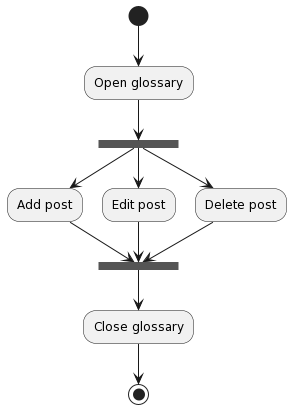

The diagram above was rendered by PlantUML. Its source (embedded in the PNG):
@startuml
(*) --> Open glossary 
--> ===A1===
--> Add post
--> ===A2===
===A1=== --> Edit post
--> ===A2===
===A1=== --> Delete post
--> ===A2===
--> Close glossary
--> (*)
@enduml